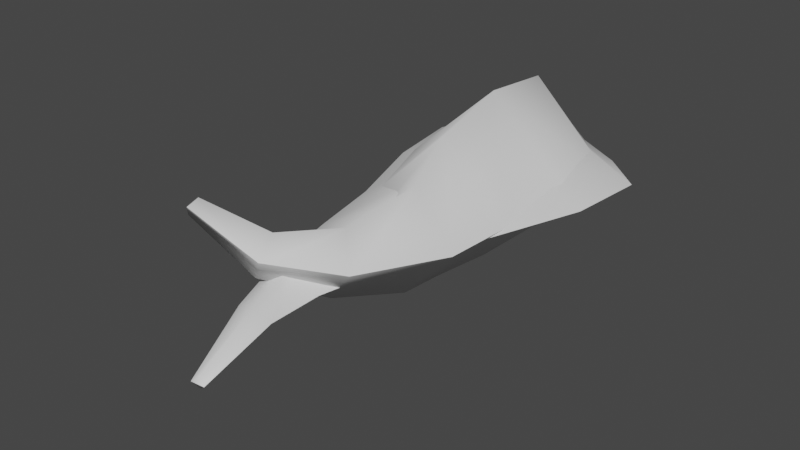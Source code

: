 # Source: fe_detail_04-00-1.blend  (saved by Blender 3.0.42; exported with 4.5.12 LTS)
import bpy
from mathutils import Matrix  # noqa: F401  (used for matrix-valued properties, if any)

bpy.ops.wm.read_factory_settings(use_empty=True)
scene = bpy.context.scene
scene.name = 'Scene'

# ---- materials (node trees are filled in below, after node groups)
mat_material_001 = bpy.data.materials.new('Material.001')
mat_material_001.use_transparent_shadow = False

# ---- material node trees
mat_material_001.use_nodes = True; mat_material_001.node_tree.nodes.clear()
_N = mat_material_001.node_tree.nodes; _L = mat_material_001.node_tree.links
n0 = _N.new('ShaderNodeBsdfPrincipled'); n0.name = 'Principled BSDF'; n0.location = (10, 300)
n0.distribution = 'GGX'
n0.subsurface_method = 'RANDOM_WALK_SKIN'
n0.inputs[3].default_value = 1.45
n0.inputs[27].default_value = (0.0, 0.0, 0.0, 1.0)
n0.inputs[28].default_value = 1.0
n1 = _N.new('ShaderNodeOutputMaterial'); n1.name = 'Material Output'; n1.location = (300, 300)
_L.new(n0.outputs[0], n1.inputs[0])
n1.is_active_output = True

# ---- world
world_world = bpy.data.worlds.new('World'); scene.world = world_world
world_world.use_nodes = True; world_world.node_tree.nodes.clear()
_N = world_world.node_tree.nodes; _L = world_world.node_tree.links
n0 = _N.new('ShaderNodeOutputWorld'); n0.name = 'World Output'; n0.location = (300, 300)
n1 = _N.new('ShaderNodeBackground'); n1.name = 'Background'; n1.location = (10, 300)
n1.inputs[0].default_value = (0.05088, 0.05088, 0.05088, 1.0)
_L.new(n1.outputs[0], n0.inputs[0])
n0.is_active_output = True
world_world.color = (0.05088, 0.05088, 0.05088)
world_world.use_sun_shadow = False
world_world.sun_shadow_jitter_overblur = 0.0

# ---- meshes
me_fe_volcanom1_sp_gmdl_005 = bpy.data.meshes.new('FE_volcanoM1_Sp.gmdl.005')
me_fe_volcanom1_sp_gmdl_005.from_pydata([(0.02897, -0.9194, -0.02794), (0.08409, -1.1, -0.03618), (0.06974, -1.109, -0.02229), (-0.02124, -0.9082, 0.003868), (-0.0212, -0.9082, 0.003868), (0.06974, -1.109, -0.02229), (0.0866, -1.103, -0.009004), (0.03445, -0.923, 0.02829), (0.0997, -1.105, -0.0239), (0.06742, -0.9105, -0.001684), (0.06736, -0.9106, -0.001684), (0.0997, -1.105, -0.0239), (0.001988, -0.5788, -0.05219), (0.005348, -0.7884, -0.02906), (-0.05891, -0.789, 0.0164), (-0.114, -0.5765, 0.01626), (-0.114, -0.5766, 0.01626), (-0.05893, -0.789, 0.0164), (0.01157, -0.7918, 0.0537), (0.007114, -0.577, 0.07849), (0.07699, -0.7914, 0.00806), (0.1235, -0.5802, 0.01004), (0.1231, -0.5806, 0.01004), (0.07698, -0.7914, 0.00806), (0.007927, -0.3805, -0.08868), (-0.1682, -0.3785, 0.004277), (-0.1682, -0.3785, 0.004277), (0.008003, -0.3765, 0.09605), (0.1842, -0.3804, 0.003139), (0.1842, -0.3804, 0.003139), (0.004222, -0.1424, -0.1183), (-0.2521, -0.1425, -0.0004416), (-0.2521, -0.1425, -0.0004416), (0.003477, -0.1356, 0.1199), (0.2608, -0.1423, -0.0007202), (0.2608, -0.1422, -0.0007202), (0.004242, 0.05577, -0.1238), (-0.2808, 0.05308, -0.0002712), (0.000393, 0.1553, -0.06556), (-0.1784, 0.1444, 3.555e-07), (-0.1784, 0.1444, 3.555e-07), (-0.2808, 0.05308, -0.0002712), (0.004247, 0.06409, 0.1236), (0.0003933, 0.1553, 0.06556), (0.2793, 0.0554, -0.0002994), (0.1746, 0.1469, -4.106e-07), (0.1746, 0.1469, -4.106e-07), (0.2793, 0.0554, -0.0002994), (-0.001876, 0.198, -4.103e-08), (-0.001876, 0.198, -4.103e-08)], [], [(0, 1, 3), (1, 2, 3), (4, 5, 7), (5, 6, 7), (7, 6, 9), (6, 8, 9), (0, 10, 1), (10, 11, 1), (15, 12, 14), (12, 13, 14), (16, 17, 19), (17, 18, 19), (21, 19, 20), (19, 18, 20), (12, 22, 13), (22, 23, 13), (25, 24, 15), (24, 12, 15), (26, 16, 27), (16, 19, 27), (28, 27, 21), (27, 19, 21), (29, 22, 24), (24, 22, 12), (30, 24, 31), (24, 25, 31), (32, 26, 33), (26, 27, 33), (34, 33, 28), (33, 27, 28), (30, 35, 24), (35, 29, 24), (36, 30, 37), (30, 31, 37), (36, 37, 38), (38, 37, 39), (42, 43, 41), (40, 41, 43), (41, 32, 42), (32, 33, 42), (42, 33, 44), (33, 34, 44), (42, 44, 43), (43, 44, 45), (36, 38, 47), (38, 46, 47), (36, 47, 30), (47, 35, 30), (6, 5, 8), (1, 11, 2), (40, 43, 48), (39, 49, 38), (14, 13, 3), (13, 0, 3), (17, 4, 18), (4, 7, 18), (20, 18, 9), (18, 7, 9), (13, 23, 0), (23, 10, 0), (48, 43, 45), (38, 49, 46)])
me_fe_volcanom1_sp_gmdl_005.polygons.foreach_set('use_smooth', [True] * 62)
_uv = me_fe_volcanom1_sp_gmdl_005.uv_layers.new(name='UVMap')
_uv.uv.foreach_set('vector', [0.2894, 0.7852, 0.2664, 0.9014, 0.3532, 0.7932, 0.2664, 0.9014, 0.2926, 0.9078, 0.3532, 0.7932, 0.6439, 0.2171, 0.703, 0.1026, 0.7071, 0.2274, 0.703, 0.1026, 0.7301, 0.1106, 0.7071, 0.2274, 0.7071, 0.2274, 0.7301, 0.1106, 0.7731, 0.2337, 0.7301, 0.1106, 0.7604, 0.1141, 0.7731, 0.2337, 0.2894, 0.7852, 0.2236, 0.7766, 0.2664, 0.9014, 0.2236, 0.7766, 0.2363, 0.8963, 0.2664, 0.9014, 0.4564, 0.5469, 0.307, 0.5441, 0.4005, 0.6861, 0.307, 0.5441, 0.3023, 0.6811, 0.4005, 0.6861, 0.5423, 0.4634, 0.5962, 0.3243, 0.6897, 0.467, 0.5962, 0.3243, 0.6943, 0.3308, 0.6897, 0.467, 0.8372, 0.4688, 0.6897, 0.467, 0.7936, 0.3351, 0.6897, 0.467, 0.6943, 0.3308, 0.7936, 0.3351, 0.307, 0.5441, 0.1595, 0.5415, 0.3023, 0.6811, 0.1595, 0.5415, 0.2031, 0.6752, 0.3023, 0.6811, 0.5116, 0.4209, 0.308, 0.4203, 0.4564, 0.5469, 0.308, 0.4203, 0.307, 0.5441, 0.4564, 0.5469, 0.4851, 0.5895, 0.5423, 0.4634, 0.6887, 0.5901, 0.5423, 0.4634, 0.6897, 0.467, 0.6887, 0.5901, 0.8924, 0.5895, 0.6887, 0.5901, 0.8372, 0.4688, 0.6887, 0.5901, 0.6897, 0.467, 0.8372, 0.4688, 0.1043, 0.4209, 0.1595, 0.5415, 0.308, 0.4203, 0.308, 0.4203, 0.1595, 0.5415, 0.307, 0.5441, 0.308, 0.2743, 0.308, 0.4203, 0.5793, 0.275, 0.308, 0.4203, 0.5116, 0.4209, 0.5793, 0.275, 0.416, 0.7342, 0.4851, 0.5895, 0.6887, 0.7381, 0.4851, 0.5895, 0.6887, 0.5901, 0.6887, 0.7381, 0.9614, 0.7342, 0.6887, 0.7381, 0.8924, 0.5895, 0.6887, 0.7381, 0.6887, 0.5901, 0.8924, 0.5895, 0.308, 0.2743, 0.03658, 0.275, 0.308, 0.4203, 0.03658, 0.275, 0.1043, 0.4209, 0.308, 0.4203, 0.3079, 0.1338, 0.308, 0.2743, 0.5858, 0.1343, 0.308, 0.2743, 0.5793, 0.275, 0.5858, 0.1343, 0.3079, 0.1338, 0.5858, 0.1343, 0.308, 0.04257, 0.308, 0.04257, 0.5858, 0.1343, 0.4816, 0.05213, 0.6888, 0.8832, 0.6887, 0.9678, 0.4109, 0.8761, 0.5151, 0.9582, 0.4109, 0.8761, 0.6887, 0.9678, 0.4109, 0.8761, 0.416, 0.7342, 0.6888, 0.8832, 0.416, 0.7342, 0.6887, 0.7381, 0.6888, 0.8832, 0.6888, 0.8832, 0.6887, 0.7381, 0.9654, 0.8767, 0.6887, 0.7381, 0.9614, 0.7342, 0.9654, 0.8767, 0.6888, 0.8832, 0.9654, 0.8767, 0.6887, 0.9678, 0.6887, 0.9678, 0.9654, 0.8767, 0.858, 0.9604, 0.3079, 0.1338, 0.308, 0.04257, 0.03125, 0.1337, 0.308, 0.04257, 0.1387, 0.04995, 0.03125, 0.1337, 0.3079, 0.1338, 0.03125, 0.1337, 0.308, 0.2743, 0.03125, 0.1337, 0.03658, 0.275, 0.308, 0.2743, 0.7301, 0.1106, 0.703, 0.1026, 0.7604, 0.1141, 0.2664, 0.9014, 0.2363, 0.8963, 0.2926, 0.9078, 0.5151, 0.9582, 0.6887, 0.9678, 0.6865, 0.9593, 0.4816, 0.05213, 0.3102, 0.05104, 0.308, 0.04257, 0.4005, 0.6861, 0.3023, 0.6811, 0.3532, 0.7932, 0.3023, 0.6811, 0.2894, 0.7852, 0.3532, 0.7932, 0.5962, 0.3243, 0.6439, 0.2171, 0.6943, 0.3308, 0.6439, 0.2171, 0.7071, 0.2274, 0.6943, 0.3308, 0.7936, 0.3351, 0.6943, 0.3308, 0.7731, 0.2337, 0.6943, 0.3308, 0.7071, 0.2274, 0.7731, 0.2337, 0.3023, 0.6811, 0.2031, 0.6752, 0.2894, 0.7852, 0.2031, 0.6752, 0.2236, 0.7766, 0.2894, 0.7852, 0.6865, 0.9593, 0.6887, 0.9678, 0.858, 0.9604, 0.308, 0.04257, 0.3102, 0.05104, 0.1387, 0.04995])
me_fe_volcanom1_sp_gmdl_005.materials.append(mat_material_001)
me_fe_volcanom1_sp_gmdl_005.use_remesh_fix_poles = True
me_fe_volcanom1_sp_gmdl_005.use_remesh_preserve_attributes = False
me_fe_volcanom1_sp_gmdl_005.update()
me_fe_crystal3_sp1_gmdl_001 = bpy.data.meshes.new('FE_crystal3_Sp1.gmdl.001')
me_fe_crystal3_sp1_gmdl_001.from_pydata([(-0.02971, -0.8549, 0.03606), (-0.173, -0.8889, 0.1393), (-0.1663, -0.8684, 0.1567), (-0.04315, -0.8104, 0.08128), (-0.04315, -0.8104, 0.08128), (-0.1663, -0.8684, 0.1567), (-0.1483, -0.8802, 0.1811), (-0.003074, -0.828, 0.1326), (-0.1602, -0.9008, 0.1643), (0.005702, -0.877, 0.09072), (0.005702, -0.877, 0.09072), (-0.1602, -0.9008, 0.1643), (0.07645, -0.5327, -0.1029), (0.05494, -0.7372, -0.03089), (0.002713, -0.6911, 0.03903), (-0.03627, -0.5209, 0.01573), (-0.03627, -0.5209, 0.01573), (0.002713, -0.6911, 0.03903), (0.06912, -0.7054, 0.1182), (0.07821, -0.5068, 0.1372), (0.1204, -0.7517, 0.04867), (0.191, -0.5199, 0.01867), (0.191, -0.5199, 0.01867), (0.1204, -0.7517, 0.04867), (0.02172, -0.3534, -0.162), (-0.1468, -0.37, 0.007674), (-0.1468, -0.37, 0.007674), (0.02, -0.3381, 0.1769), (0.1888, -0.3232, 0.007316), (0.1888, -0.3232, 0.007316), (-0.004044, -0.1279, -0.2082), (-0.2349, -0.1391, 0.0007197), (-0.2349, -0.1391, 0.0007197), (-0.005329, -0.1138, 0.2142), (0.2263, -0.1091, 0.0003576), (0.2263, -0.1091, 0.0003576), (-0.0002878, 0.05343, -0.2038), (-0.2235, 0.05139, -0.000499), (-8.206e-07, 0.1553, -0.1052), (-0.1352, 0.1444, 6.019e-07), (-0.1352, 0.1444, 6.019e-07), (-0.2235, 0.05139, -0.000499), (-0.0003791, 0.06298, 0.2033), (-4.879e-07, 0.1553, 0.1052), (0.219, 0.05666, -0.0005369), (0.1318, 0.1469, 1.912e-07), (0.1318, 0.1469, 1.912e-07), (0.219, 0.05666, -0.0005369), (-0.001717, 0.198, 4.67e-07), (-0.001717, 0.198, 4.67e-07)], [], [(0, 1, 3), (1, 2, 3), (4, 5, 7), (5, 6, 7), (7, 6, 9), (6, 8, 9), (0, 10, 1), (10, 11, 1), (15, 12, 14), (12, 13, 14), (16, 17, 19), (17, 18, 19), (21, 19, 20), (19, 18, 20), (12, 22, 13), (22, 23, 13), (25, 24, 15), (24, 12, 15), (26, 16, 27), (16, 19, 27), (28, 27, 21), (27, 19, 21), (29, 22, 24), (24, 22, 12), (30, 24, 31), (24, 25, 31), (32, 26, 33), (26, 27, 33), (34, 33, 28), (33, 27, 28), (30, 35, 24), (35, 29, 24), (36, 30, 37), (30, 31, 37), (36, 37, 38), (38, 37, 39), (42, 43, 41), (40, 41, 43), (41, 32, 42), (32, 33, 42), (42, 33, 44), (33, 34, 44), (42, 44, 43), (43, 44, 45), (36, 38, 47), (38, 46, 47), (36, 47, 30), (47, 35, 30), (6, 5, 8), (1, 11, 2), (40, 43, 48), (39, 49, 38), (14, 13, 3), (13, 0, 3), (17, 4, 18), (4, 7, 18), (20, 18, 9), (18, 7, 9), (13, 23, 0), (23, 10, 0), (48, 43, 45), (38, 49, 46)])
me_fe_crystal3_sp1_gmdl_001.polygons.foreach_set('use_smooth', [True] * 62)
_uv = me_fe_crystal3_sp1_gmdl_001.uv_layers.new(name='UVMap')
_uv.uv.foreach_set('vector', [0.2643, -0.8417, 0.2596, -0.8182, 0.2772, -0.8401, 0.2596, -0.8182, 0.2649, -0.8169, 0.2772, -0.8401, 0.336, -0.9566, 0.3479, -0.9797, 0.3487, -0.9545, 0.3479, -0.9797, 0.3534, -0.9781, 0.3487, -0.9545, 0.3487, -0.9545, 0.3534, -0.9781, 0.3621, -0.9532, 0.3534, -0.9781, 0.3595, -0.9774, 0.3621, -0.9532, 0.2643, -0.8417, 0.2509, -0.8434, 0.2596, -0.8182, 0.2509, -0.8434, 0.2535, -0.8192, 0.2596, -0.8182, 0.298, -0.8899, 0.2678, -0.8904, 0.2867, -0.8617, 0.2678, -0.8904, 0.2669, -0.8627, 0.2867, -0.8617, 0.3154, -0.9068, 0.3263, -0.9349, 0.3452, -0.906, 0.3263, -0.9349, 0.3461, -0.9336, 0.3452, -0.906, 0.375, -0.9057, 0.3452, -0.906, 0.3662, -0.9327, 0.3452, -0.906, 0.3461, -0.9336, 0.3662, -0.9327, 0.2678, -0.8904, 0.238, -0.891, 0.2669, -0.8627, 0.238, -0.891, 0.2468, -0.8639, 0.2669, -0.8627, 0.3092, -0.9154, 0.268, -0.9155, 0.298, -0.8899, 0.268, -0.9155, 0.2678, -0.8904, 0.298, -0.8899, 0.3038, -0.8813, 0.3154, -0.9068, 0.345, -0.8811, 0.3154, -0.9068, 0.3452, -0.906, 0.345, -0.8811, 0.3862, -0.8813, 0.345, -0.8811, 0.375, -0.9057, 0.345, -0.8811, 0.3452, -0.906, 0.375, -0.9057, 0.2268, -0.9154, 0.238, -0.891, 0.268, -0.9155, 0.268, -0.9155, 0.238, -0.891, 0.2678, -0.8904, 0.268, -0.945, 0.268, -0.9155, 0.3229, -0.9449, 0.268, -0.9155, 0.3092, -0.9154, 0.3229, -0.9449, 0.2899, -0.852, 0.3038, -0.8813, 0.345, -0.8512, 0.3038, -0.8813, 0.345, -0.8811, 0.345, -0.8512, 0.4002, -0.852, 0.345, -0.8512, 0.3862, -0.8813, 0.345, -0.8512, 0.345, -0.8811, 0.3862, -0.8813, 0.268, -0.945, 0.2131, -0.9449, 0.268, -0.9155, 0.2131, -0.9449, 0.2268, -0.9154, 0.268, -0.9155, 0.268, -0.9734, 0.268, -0.945, 0.3242, -0.9733, 0.268, -0.945, 0.3229, -0.9449, 0.3242, -0.9733, 0.268, -0.9734, 0.3242, -0.9733, 0.268, -0.9919, 0.268, -0.9919, 0.3242, -0.9733, 0.3031, -0.9899, 0.345, -0.8219, 0.345, -0.8048, 0.2888, -0.8233, 0.3099, -0.8067, 0.2888, -0.8233, 0.345, -0.8048, 0.2888, -0.8233, 0.2899, -0.852, 0.345, -0.8219, 0.2899, -0.852, 0.345, -0.8512, 0.345, -0.8219, 0.345, -0.8219, 0.345, -0.8512, 0.401, -0.8232, 0.345, -0.8512, 0.4002, -0.852, 0.401, -0.8232, 0.345, -0.8219, 0.401, -0.8232, 0.345, -0.8048, 0.345, -0.8048, 0.401, -0.8232, 0.3792, -0.8063, 0.268, -0.9734, 0.268, -0.9919, 0.212, -0.9734, 0.268, -0.9919, 0.2338, -0.9904, 0.212, -0.9734, 0.268, -0.9734, 0.212, -0.9734, 0.268, -0.945, 0.212, -0.9734, 0.2131, -0.9449, 0.268, -0.945, 0.3534, -0.9781, 0.3479, -0.9797, 0.3595, -0.9774, 0.2596, -0.8182, 0.2535, -0.8192, 0.2649, -0.8169, 0.3099, -0.8067, 0.345, -0.8048, 0.3446, -0.8065, 0.3031, -0.9899, 0.2685, -0.9902, 0.268, -0.9919, 0.2867, -0.8617, 0.2669, -0.8627, 0.2772, -0.8401, 0.2669, -0.8627, 0.2643, -0.8417, 0.2772, -0.8401, 0.3263, -0.9349, 0.336, -0.9566, 0.3461, -0.9336, 0.336, -0.9566, 0.3487, -0.9545, 0.3461, -0.9336, 0.3662, -0.9327, 0.3461, -0.9336, 0.3621, -0.9532, 0.3461, -0.9336, 0.3487, -0.9545, 0.3621, -0.9532, 0.2669, -0.8627, 0.2468, -0.8639, 0.2643, -0.8417, 0.2468, -0.8639, 0.2509, -0.8434, 0.2643, -0.8417, 0.3446, -0.8065, 0.345, -0.8048, 0.3792, -0.8063, 0.268, -0.9919, 0.2685, -0.9902, 0.2338, -0.9904])
me_fe_crystal3_sp1_gmdl_001.use_remesh_fix_poles = True
me_fe_crystal3_sp1_gmdl_001.use_remesh_preserve_attributes = False
me_fe_crystal3_sp1_gmdl_001.update()
arm_armature = bpy.data.armatures.new('Armature')  # bones are not reproduced

# ---- objects
ob_armature = bpy.data.objects.new('Armature', arm_armature)
ob_0_927744_s_58_7167_t_50_t_s1_0x_40_clean_002 = bpy.data.objects.new('0,927744 S 58,7167 T 50 t_s1 0x 40_clean.002', me_fe_volcanom1_sp_gmdl_005)
ob_1_252320_s_50_2676_t_93_3460_t_s_13_4415_0x_55_3118 = bpy.data.objects.new('1,252320 S 50,2676 T 93,3460 t_s 13,4415 0x 55,3118', me_fe_crystal3_sp1_gmdl_001)

# ---- transforms, parenting, visibility, modifiers, constraints
ob_armature.location = (0.0, 0.0, 0.0)
ob_0_927744_s_58_7167_t_50_t_s1_0x_40_clean_002.parent = ob_armature
ob_0_927744_s_58_7167_t_50_t_s1_0x_40_clean_002.location = (0.0, 0.0, 0.0)
_vg = ob_0_927744_s_58_7167_t_50_t_s1_0x_40_clean_002.vertex_groups.new(name='Bone')
_vg.add([0, 1, 2, 3, 4, 5, 6, 7, 8, 9, 10, 11, 12, 13, 14, 15, 16, 17, 18, 19, 20, 21, 22, 23, 24, 25, 26, 27, 28, 29, 30, 31, 32, 33, 34, 35, 36, 37, 38, 39, 40, 41, 42, 43, 44, 45, 46, 47, 48, 49], 1.0, 'REPLACE')
_m = ob_0_927744_s_58_7167_t_50_t_s1_0x_40_clean_002.modifiers.new('Armature', 'ARMATURE')
_m.object = ob_armature
ob_1_252320_s_50_2676_t_93_3460_t_s_13_4415_0x_55_3118.location = (0.0, 0.0, 0.0)
_vg = ob_1_252320_s_50_2676_t_93_3460_t_s_13_4415_0x_55_3118.vertex_groups.new(name='bone-0')
_vg = ob_1_252320_s_50_2676_t_93_3460_t_s_13_4415_0x_55_3118.vertex_groups.new(name='bone-1')
_vg = ob_1_252320_s_50_2676_t_93_3460_t_s_13_4415_0x_55_3118.vertex_groups.new(name='bone-2')
_vg = ob_1_252320_s_50_2676_t_93_3460_t_s_13_4415_0x_55_3118.vertex_groups.new(name='bone-3')
_vg = ob_1_252320_s_50_2676_t_93_3460_t_s_13_4415_0x_55_3118.vertex_groups.new(name='bone-4')
_vg = ob_1_252320_s_50_2676_t_93_3460_t_s_13_4415_0x_55_3118.vertex_groups.new(name='bone-5')
_vg = ob_1_252320_s_50_2676_t_93_3460_t_s_13_4415_0x_55_3118.vertex_groups.new(name='bone-6')
_vg = ob_1_252320_s_50_2676_t_93_3460_t_s_13_4415_0x_55_3118.vertex_groups.new(name='bone-7')
_vg = ob_1_252320_s_50_2676_t_93_3460_t_s_13_4415_0x_55_3118.vertex_groups.new(name='bone-8')
_vg = ob_1_252320_s_50_2676_t_93_3460_t_s_13_4415_0x_55_3118.vertex_groups.new(name='bone-9')
_vg = ob_1_252320_s_50_2676_t_93_3460_t_s_13_4415_0x_55_3118.vertex_groups.new(name='bone-10')
_vg = ob_1_252320_s_50_2676_t_93_3460_t_s_13_4415_0x_55_3118.vertex_groups.new(name='bone-11')
_vg = ob_1_252320_s_50_2676_t_93_3460_t_s_13_4415_0x_55_3118.vertex_groups.new(name='bone-12')
_vg = ob_1_252320_s_50_2676_t_93_3460_t_s_13_4415_0x_55_3118.vertex_groups.new(name='bone-13')
_vg = ob_1_252320_s_50_2676_t_93_3460_t_s_13_4415_0x_55_3118.vertex_groups.new(name='bone-14')
_vg = ob_1_252320_s_50_2676_t_93_3460_t_s_13_4415_0x_55_3118.vertex_groups.new(name='bone-15')

# ---- collection membership
scene.collection.objects.link(ob_armature)
scene.collection.objects.link(ob_0_927744_s_58_7167_t_50_t_s1_0x_40_clean_002)
scene.collection.objects.link(ob_1_252320_s_50_2676_t_93_3460_t_s_13_4415_0x_55_3118)

# ---- scene / render settings (as saved in the file)
scene.frame_start = 1; scene.frame_end = 250; scene.frame_set(30)
scene.render.engine = 'BLENDER_EEVEE_NEXT'
scene.cycles.sampling_pattern = 'TABULATED_SOBOL'
scene.cycles.use_light_tree = False
scene.view_settings.view_transform = 'Filmic'
bpy.context.view_layer.update()

# ---- added for rendering (the .blend has no active camera and no usable light): camera, sun
cam_auto = bpy.data.cameras.new('AutoCamera')
cam_auto.lens = 50.0
cam_auto.sensor_width = 36.0
cam_auto.clip_end = 1000.0
ob_auto_camera = bpy.data.objects.new('AutoCamera', cam_auto)
scene.collection.objects.link(ob_auto_camera)
ob_auto_camera.location = (1.37181, -2.10269, 1.10104)
ob_auto_camera.rotation_euler = (1.09748, -7.21219e-08, 0.694738)
scene.camera = ob_auto_camera
light_auto_sun = bpy.data.lights.new('AutoSun', 'SUN')
light_auto_sun.energy = 3.0
light_auto_sun.angle = 0.0523599
ob_auto_sun = bpy.data.objects.new('AutoSun', light_auto_sun)
scene.collection.objects.link(ob_auto_sun)
ob_auto_sun.rotation_euler = (0.872665, 0.174533, 0.523599)
bpy.context.view_layer.update()
